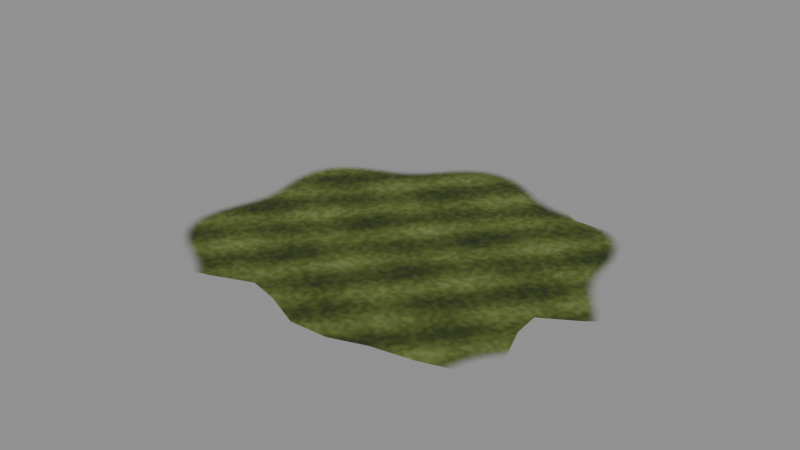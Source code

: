# Source: Vomit.blend  (saved by Blender 5.2.45; exported with 4.5.12 LTS)
import bpy
from mathutils import Matrix  # noqa: F401  (used for matrix-valued properties, if any)

bpy.ops.wm.read_factory_settings(use_empty=True)
scene = bpy.context.scene
scene.name = 'Scene'

# ---- images (referenced by path relative to the original .blend; pixels are not part of the script)
import os
ASSET_DIR = os.environ.get("B2B_ASSET_DIR", "")  # directory of the original .blend (textures are referenced by path, not embedded)
HERE = os.path.dirname(os.path.abspath(__file__))  # packed textures are extracted next to this script under _unpacked/

def load_image(name, relpath, width, height, colorspace="sRGB"):
    """Load a texture the original file referenced (path relative to the .blend, or extracted next to this script)."""
    p = next((c for c in (os.path.join(HERE, relpath), os.path.join(ASSET_DIR, relpath)) if relpath and os.path.exists(c)), "")
    if p:
        img = bpy.data.images.load(p, check_existing=True)
        img.name = name
    else:  # same state as the original file: an image datablock whose file is absent (Cycles renders it pink)
        img = bpy.data.images.new(name, width, height)
        img.source = "FILE"
        img.filepath = "//" + (relpath or name)
    img.colorspace_settings.name = colorspace
    return img
img_tavernvomit_png = load_image('TavernVomit.png', '_unpacked/TavernVomit.3385f0a9.png', 128, 128, 'sRGB')

# ---- materials (node trees are filled in below, after node groups)
mat_tavernvomit = bpy.data.materials.new('TavernVomit')
mat_tavernvomit.diffuse_color = (0.28, 0.33, 0.09, 1.0)

# ---- material node trees
mat_tavernvomit.use_nodes = True; mat_tavernvomit.node_tree.nodes.clear()
_N = mat_tavernvomit.node_tree.nodes; _L = mat_tavernvomit.node_tree.links
n0 = _N.new('ShaderNodeBsdfPrincipled'); n0.name = 'Principled BSDF'; n0.location = (-200, 100)
n0.inputs[2].default_value = 0.82
n0.inputs[10].default_value = 0.005
n1 = _N.new('ShaderNodeOutputMaterial'); n1.name = 'Material Output'; n1.location = (200, 100)
n2 = _N.new('ShaderNodeTexImage'); n2.name = 'Image Texture'; n2.location = (0, 0)
n2.image = img_tavernvomit_png
_L.new(n0.outputs[0], n1.inputs[0])
_L.new(n2.outputs[0], n0.inputs[0])
_L.new(n2.outputs[1], n0.inputs[4])
n1.is_active_output = True

# ---- meshes
me_vomitpuddle = bpy.data.meshes.new('VomitPuddle')
me_vomitpuddle.from_pydata([(0.0, 0.0, 0.003), (0.2675, 0.0, 0.003), (0.2688, 0.03279, 0.003), (0.2481, 0.06207, 0.003), (0.233, 0.09141, 0.003), (0.2137, 0.1196, 0.003), (0.1718, 0.1323, 0.003), (0.1247, 0.1322, 0.003), (0.09759, 0.1475, 0.003), (0.07893, 0.187, 0.003), (0.04485, 0.2181, 0.003), (1.699e-17, 0.2137, 0.003), (-0.03945, 0.1918, 0.003), (-0.07558, 0.1791, 0.003), (-0.1117, 0.1689, 0.003), (-0.1368, 0.145, 0.003), (-0.1543, 0.1188, 0.003), (-0.1908, 0.1067, 0.003), (-0.2472, 0.09697, 0.003), (-0.2797, 0.06999, 0.003), (-0.2634, 0.03213, 0.003), (-0.2325, 2.192e-17, 0.003), (-0.225, -0.02744, 0.003), (-0.2274, -0.0569, 0.003), (-0.2125, -0.08337, 0.003), (-0.1908, -0.1067, 0.003), (-0.1818, -0.14, 0.003), (-0.1692, -0.1793, 0.003), (-0.1294, -0.1956, 0.003), (-0.07558, -0.1791, 0.003), (-0.03336, -0.1622, 0.003), (-4.087e-17, -0.1713, 0.003), (0.03877, -0.1885, 0.003), (0.07893, -0.187, 0.003), (0.1152, -0.1742, 0.003), (0.1571, -0.1665, 0.003), (0.1993, -0.1534, 0.003), (0.2137, -0.1196, 0.003), (0.1983, -0.07782, 0.003), (0.1958, -0.04898, 0.003), (0.2304, -0.0281, 0.003)], [], [(0, 1, 2), (0, 2, 3), (0, 3, 4), (0, 4, 5), (0, 5, 6), (0, 6, 7), (0, 7, 8), (0, 8, 9), (0, 9, 10), (0, 10, 11), (0, 11, 12), (0, 12, 13), (0, 13, 14), (0, 14, 15), (0, 15, 16), (0, 16, 17), (0, 17, 18), (0, 18, 19), (0, 19, 20), (0, 20, 21), (0, 21, 22), (0, 22, 23), (0, 23, 24), (0, 24, 25), (0, 25, 26), (0, 26, 27), (0, 27, 28), (0, 28, 29), (0, 29, 30), (0, 30, 31), (0, 31, 32), (0, 32, 33), (0, 33, 34), (0, 34, 35), (0, 35, 36), (0, 36, 37), (0, 37, 38), (0, 38, 39), (0, 39, 40), (0, 40, 1)])
_uv = me_vomitpuddle.uv_layers.new(name='UVMap')
_uv.uv.foreach_set('vector', [0.4033, 0.4706, 0.6097, 0.9713, 0.5493, 0.9991, 0.4033, 0.4706, 0.5493, 0.9991, 0.4785, 0.9829, 0.4033, 0.4706, 0.4785, 0.9829, 0.4119, 0.9772, 0.4033, 0.4706, 0.4119, 0.9772, 0.3444, 0.9629, 0.4033, 0.4706, 0.3444, 0.9629, 0.2882, 0.8942, 0.4033, 0.4706, 0.2882, 0.8942, 0.2521, 0.8061, 0.4033, 0.4706, 0.2521, 0.8061, 0.2025, 0.767, 0.4033, 0.4706, 0.2025, 0.767, 0.114, 0.7626, 0.4033, 0.4706, 0.114, 0.7626, 0.02968, 0.7228, 0.4033, 0.4706, 0.02968, 0.7228, 0.003287, 0.6354, 0.4033, 0.4706, 0.003287, 0.6354, 0.01385, 0.5447, 0.4033, 0.4706, 0.01385, 0.5447, 0.009651, 0.4673, 0.4033, 0.4706, 0.009651, 0.4673, 0.0009176, 0.3917, 0.4033, 0.4706, 0.0009176, 0.3917, 0.02623, 0.3263, 0.4033, 0.4706, 0.02623, 0.3263, 0.06185, 0.2734, 0.4033, 0.4706, 0.06185, 0.2734, 0.05623, 0.1958, 0.4033, 0.4706, 0.05623, 0.1958, 0.03103, 0.08274, 0.4033, 0.4706, 0.03103, 0.08274, 0.05639, 0.0009175, 0.4033, 0.4706, 0.05639, 0.0009175, 0.1399, 0.002255, 0.4033, 0.4706, 0.1399, 0.002255, 0.2239, 0.03535, 0.4033, 0.4706, 0.2239, 0.03535, 0.281, 0.02819, 0.4033, 0.4706, 0.281, 0.02819, 0.3343, 0.0009175, 0.4033, 0.4706, 0.3343, 0.0009175, 0.3953, 0.008448, 0.4033, 0.4706, 0.3953, 0.008448, 0.4558, 0.03104, 0.4033, 0.4706, 0.4558, 0.03104, 0.525, 0.0223, 0.4033, 0.4706, 0.525, 0.0223, 0.6083, 0.01559, 0.4033, 0.4706, 0.6083, 0.01559, 0.6695, 0.07743, 0.4033, 0.4706, 0.6695, 0.07743, 0.6802, 0.1909, 0.4033, 0.4706, 0.6802, 0.1909, 0.6811, 0.283, 0.4033, 0.4706, 0.6811, 0.283, 0.724, 0.3384, 0.4033, 0.4706, 0.724, 0.3384, 0.786, 0.3977, 0.4033, 0.4706, 0.786, 0.3977, 0.8143, 0.474, 0.4033, 0.4706, 0.8143, 0.474, 0.8182, 0.5519, 0.4033, 0.4706, 0.8182, 0.5519, 0.836, 0.6361, 0.4033, 0.4706, 0.836, 0.6361, 0.8443, 0.7252, 0.4033, 0.4706, 0.8443, 0.7252, 0.792, 0.7783, 0.4033, 0.4706, 0.792, 0.7783, 0.702, 0.7818, 0.4033, 0.4706, 0.702, 0.7818, 0.646, 0.7992, 0.4033, 0.4706, 0.646, 0.7992, 0.6337, 0.8802, 0.4033, 0.4706, 0.6337, 0.8802, 0.6097, 0.9713])
me_vomitpuddle.materials.append(mat_tavernvomit)
me_vomitpuddle.update()

# ---- objects
ob_vomit = bpy.data.objects.new('Vomit', me_vomitpuddle)

# ---- transforms, parenting, visibility, modifiers, constraints
ob_vomit.location = (0.0, 0.0, 0.0)

# ---- collection membership
scene.collection.objects.link(ob_vomit)

# ---- scene / render settings (as saved in the file)
scene.frame_start = 1; scene.frame_end = 250; scene.frame_set(0)
scene.render.engine = 'BLENDER_EEVEE_NEXT'
scene.render.bake_bias = 0.0
scene.render.bake_samples = 0
scene.render.compositor_device = 'GPU'
scene.eevee.use_volume_custom_range = False
scene.eevee.fast_gi_thickness_near = 0.1
scene.eevee.fast_gi_thickness_far = 0.0
scene.eevee.ray_tracing_options.screen_trace_thickness = 0.1
bpy.context.view_layer.update()

# ---- added for rendering (the .blend has no active camera and no usable light): camera, sun + grey world if the file has none
cam_auto = bpy.data.cameras.new('AutoCamera')
cam_auto.lens = 50.0
cam_auto.sensor_width = 36.0
cam_auto.clip_end = 1000.0
ob_auto_camera = bpy.data.objects.new('AutoCamera', cam_auto)
scene.collection.objects.link(ob_auto_camera)
ob_auto_camera.location = (0.630207, -0.751545, 0.511532)
ob_auto_camera.rotation_euler = (1.09748, -7.21219e-08, 0.694738)
scene.camera = ob_auto_camera
light_auto_sun = bpy.data.lights.new('AutoSun', 'SUN')
light_auto_sun.energy = 3.0
light_auto_sun.angle = 0.0523599
ob_auto_sun = bpy.data.objects.new('AutoSun', light_auto_sun)
scene.collection.objects.link(ob_auto_sun)
ob_auto_sun.rotation_euler = (0.872665, 0.174533, 0.523599)
if scene.world is None:
    world_auto = bpy.data.worlds.new('AutoWorld')
    world_auto.color = (0.3, 0.3, 0.3)
    scene.world = world_auto
bpy.context.view_layer.update()
